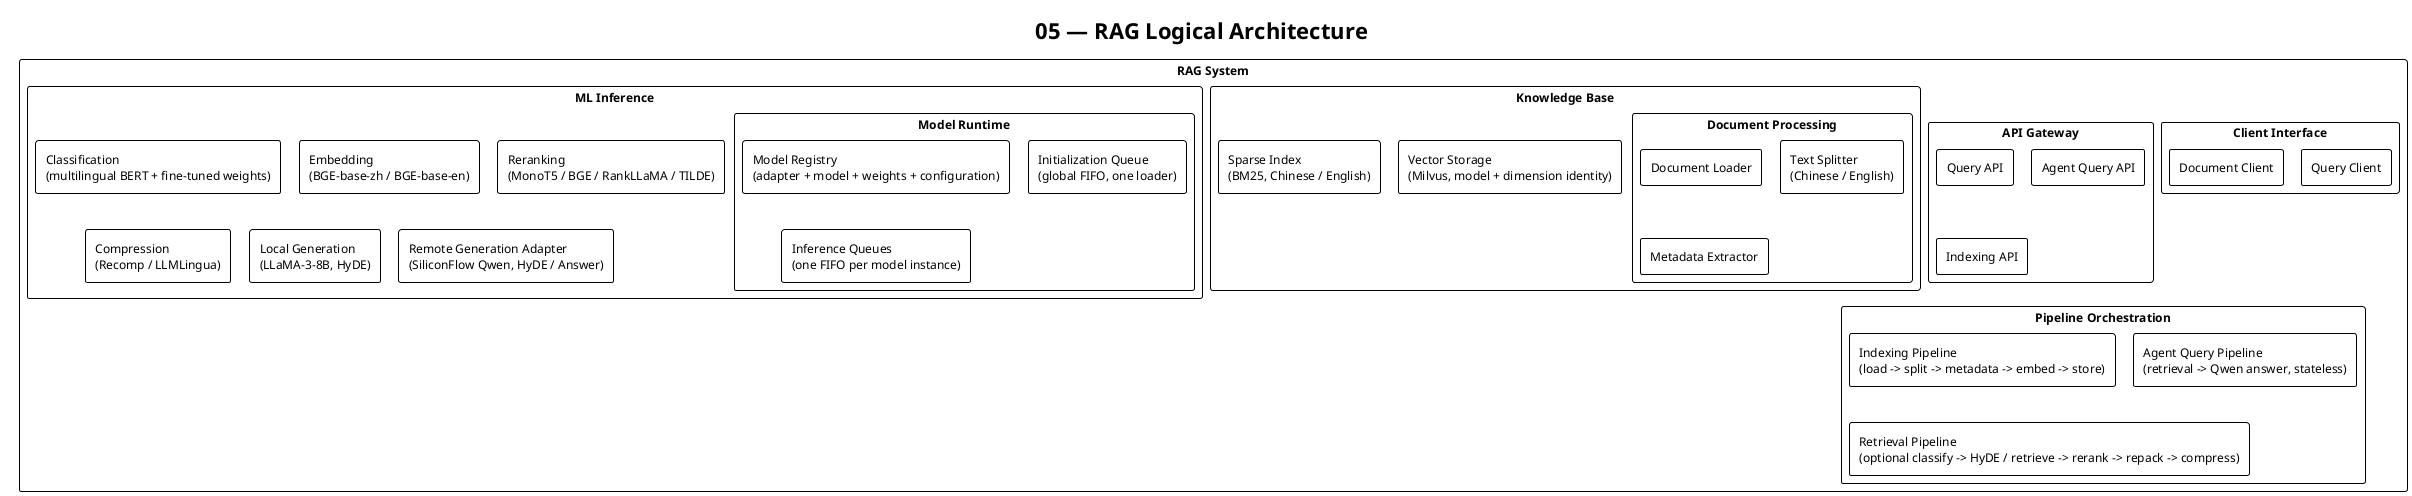

The diagram above was rendered by PlantUML. Its source (embedded in the PNG):
@startuml 05_logical_architecture
!theme plain
!pragma layout smetana
skinparam packageStyle rectangle
skinparam shadowing false
skinparam defaultFontSize 12

title 05 — RAG Logical Architecture

package "RAG System" {

    package "Client Interface" {
        rectangle "Query Client"
        rectangle "Document Client"
    }

    package "API Gateway" {
        rectangle "Query API"
        rectangle "Agent Query API"
        rectangle "Indexing API"
    }

    package "Knowledge Base" {
        package "Document Processing" {
            rectangle "Document Loader"
            rectangle "Text Splitter\n(Chinese / English)"
            rectangle "Metadata Extractor"
        }
        rectangle "Vector Storage\n(Milvus, model + dimension identity)"
        rectangle "Sparse Index\n(BM25, Chinese / English)"
    }

    package "ML Inference" {
        package "Model Runtime" {
            rectangle "Model Registry\n(adapter + model + weights + configuration)"
            rectangle "Initialization Queue\n(global FIFO, one loader)"
            rectangle "Inference Queues\n(one FIFO per model instance)"
        }

        rectangle "Classification\n(multilingual BERT + fine-tuned weights)"
        rectangle "Embedding\n(BGE-base-zh / BGE-base-en)"
        rectangle "Reranking\n(MonoT5 / BGE / RankLLaMA / TILDE)"
        rectangle "Compression\n(Recomp / LLMLingua)"
        rectangle "Local Generation\n(LLaMA-3-8B, HyDE)"
        rectangle "Remote Generation Adapter\n(SiliconFlow Qwen, HyDE / Answer)"
    }

    package "Pipeline Orchestration" {
        rectangle "Indexing Pipeline\n(load -> split -> metadata -> embed -> store)"
        rectangle "Agent Query Pipeline\n(retrieval -> Qwen answer, stateless)"
        rectangle "Retrieval Pipeline\n(optional classify -> HyDE / retrieve -> rerank -> repack -> compress)"
    }
}

@enduml